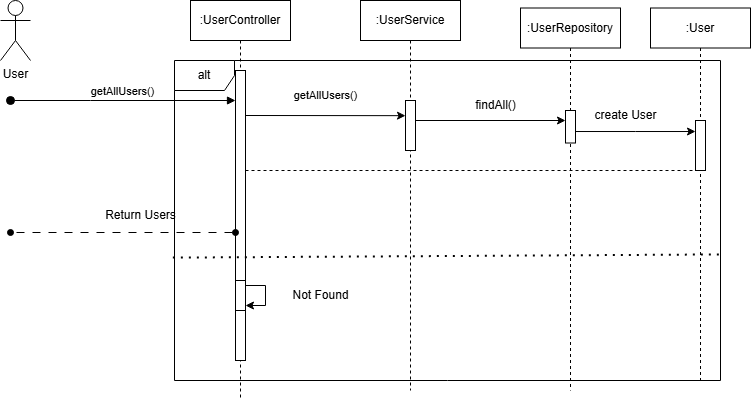

The diagram above was exported from draw.io. Its source (the exported page's mxGraphModel, read from the mxfile embedded in the PNG):
<mxGraphModel dx="989" dy="480" grid="1" gridSize="10" guides="1" tooltips="1" connect="1" arrows="1" fold="1" page="1" pageScale="1" pageWidth="827" pageHeight="1169" math="0" shadow="0">
  <root>
    <mxCell id="0" />
    <mxCell id="1" parent="0" />
    <mxCell id="nqaG7px-sV1lePxRWk0x-1" value=":UserController" style="shape=umlLifeline;perimeter=lifelinePerimeter;whiteSpace=wrap;html=1;container=0;dropTarget=0;collapsible=0;recursiveResize=0;outlineConnect=0;portConstraint=eastwest;newEdgeStyle={&quot;edgeStyle&quot;:&quot;elbowEdgeStyle&quot;,&quot;elbow&quot;:&quot;vertical&quot;,&quot;curved&quot;:0,&quot;rounded&quot;:0};" vertex="1" parent="1">
      <mxGeometry x="230" y="20" width="100" height="400" as="geometry" />
    </mxCell>
    <mxCell id="nqaG7px-sV1lePxRWk0x-2" value="" style="html=1;points=[];perimeter=orthogonalPerimeter;outlineConnect=0;targetShapes=umlLifeline;portConstraint=eastwest;newEdgeStyle={&quot;edgeStyle&quot;:&quot;elbowEdgeStyle&quot;,&quot;elbow&quot;:&quot;vertical&quot;,&quot;curved&quot;:0,&quot;rounded&quot;:0};" vertex="1" parent="nqaG7px-sV1lePxRWk0x-1">
      <mxGeometry x="45" y="70" width="10" height="290" as="geometry" />
    </mxCell>
    <mxCell id="nqaG7px-sV1lePxRWk0x-3" value=":UserService" style="shape=umlLifeline;perimeter=lifelinePerimeter;whiteSpace=wrap;html=1;container=0;dropTarget=0;collapsible=0;recursiveResize=0;outlineConnect=0;portConstraint=eastwest;newEdgeStyle={&quot;edgeStyle&quot;:&quot;elbowEdgeStyle&quot;,&quot;elbow&quot;:&quot;vertical&quot;,&quot;curved&quot;:0,&quot;rounded&quot;:0};" vertex="1" parent="1">
      <mxGeometry x="400" y="20" width="100" height="390" as="geometry" />
    </mxCell>
    <mxCell id="nqaG7px-sV1lePxRWk0x-4" value="User" style="shape=umlActor;verticalLabelPosition=bottom;verticalAlign=top;html=1;outlineConnect=0;" vertex="1" parent="1">
      <mxGeometry x="40" y="20" width="30" height="60" as="geometry" />
    </mxCell>
    <mxCell id="nqaG7px-sV1lePxRWk0x-5" value=":UserRepository" style="shape=umlLifeline;perimeter=lifelinePerimeter;whiteSpace=wrap;html=1;container=0;dropTarget=0;collapsible=0;recursiveResize=0;outlineConnect=0;portConstraint=eastwest;newEdgeStyle={&quot;edgeStyle&quot;:&quot;elbowEdgeStyle&quot;,&quot;elbow&quot;:&quot;vertical&quot;,&quot;curved&quot;:0,&quot;rounded&quot;:0};" vertex="1" parent="1">
      <mxGeometry x="560" y="27.5" width="100" height="382.5" as="geometry" />
    </mxCell>
    <mxCell id="nqaG7px-sV1lePxRWk0x-6" value="&lt;span style=&quot;color: rgba(0, 0, 0, 0); font-family: monospace; font-size: 0px; text-align: start;&quot;&gt;%3CmxGraphModel%3E%3Croot%3E%3CmxCell%20id%3D%220%22%2F%3E%3CmxCell%20id%3D%221%22%20parent%3D%220%22%2F%3E%3CmxCell%20id%3D%222%22%20value%3D%22%3AHotel%22%20style%3D%22shape%3DumlLifeline%3Bperimeter%3DlifelinePerimeter%3BwhiteSpace%3Dwrap%3Bhtml%3D1%3Bcontainer%3D0%3BdropTarget%3D0%3Bcollapsible%3D0%3BrecursiveResize%3D0%3BoutlineConnect%3D0%3BportConstraint%3Deastwest%3BnewEdgeStyle%3D%7B%26quot%3BedgeStyle%26quot%3B%3A%26quot%3BelbowEdgeStyle%26quot%3B%2C%26quot%3Belbow%26quot%3B%3A%26quot%3Bvertical%26quot%3B%2C%26quot%3Bcurved%26quot%3B%3A0%2C%26quot%3Brounded%26quot%3B%3A0%7D%3B%22%20vertex%3D%221%22%20parent%3D%221%22%3E%3CmxGeometry%20x%3D%22620%22%20y%3D%2220%22%20width%3D%22100%22%20height%3D%22300%22%20as%3D%22geometry%22%2F%3E%3C%2FmxCell%3E%3CmxCell%20id%3D%223%22%20value%3D%22%22%20style%3D%22html%3D1%3Bpoints%3D%5B%5D%3Bperimeter%3DorthogonalPerimeter%3BoutlineConnect%3D0%3BtargetShapes%3DumlLifeline%3BportConstraint%3Deastwest%3BnewEdgeStyle%3D%7B%26quot%3BedgeStyle%26quot%3B%3A%26quot%3BelbowEdgeStyle%26quot%3B%2C%26quot%3Belbow%26quot%3B%3A%26quot%3Bvertical%26quot%3B%2C%26quot%3Bcurved%26quot%3B%3A0%2C%26quot%3Brounded%26quot%3B%3A0%7D%3B%22%20vertex%3D%221%22%20parent%3D%222%22%3E%3CmxGeometry%20x%3D%2245%22%20y%3D%22110%22%20width%3D%2210%22%20height%3D%2240%22%20as%3D%22geometry%22%2F%3E%3C%2FmxCell%3E%3C%2Froot%3E%3C%2FmxGraphModel%3E&lt;/span&gt;" style="html=1;points=[];perimeter=orthogonalPerimeter;outlineConnect=0;targetShapes=umlLifeline;portConstraint=eastwest;newEdgeStyle={&quot;edgeStyle&quot;:&quot;elbowEdgeStyle&quot;,&quot;elbow&quot;:&quot;vertical&quot;,&quot;curved&quot;:0,&quot;rounded&quot;:0};" vertex="1" parent="nqaG7px-sV1lePxRWk0x-5">
      <mxGeometry x="45" y="102.5" width="10" height="32.5" as="geometry" />
    </mxCell>
    <mxCell id="nqaG7px-sV1lePxRWk0x-7" value=":User" style="shape=umlLifeline;perimeter=lifelinePerimeter;whiteSpace=wrap;html=1;container=0;dropTarget=0;collapsible=0;recursiveResize=0;outlineConnect=0;portConstraint=eastwest;newEdgeStyle={&quot;edgeStyle&quot;:&quot;elbowEdgeStyle&quot;,&quot;elbow&quot;:&quot;vertical&quot;,&quot;curved&quot;:0,&quot;rounded&quot;:0};" vertex="1" parent="1">
      <mxGeometry x="690" y="27.5" width="100" height="372.5" as="geometry" />
    </mxCell>
    <mxCell id="nqaG7px-sV1lePxRWk0x-8" value="getAllUsers()" style="html=1;verticalAlign=bottom;startArrow=oval;endArrow=block;startSize=8;edgeStyle=elbowEdgeStyle;elbow=vertical;curved=0;rounded=0;" edge="1" parent="1" target="nqaG7px-sV1lePxRWk0x-2">
      <mxGeometry relative="1" as="geometry">
        <mxPoint x="50" y="120" as="sourcePoint" />
        <mxPoint x="195" y="130" as="targetPoint" />
        <Array as="points">
          <mxPoint x="130" y="120" />
          <mxPoint x="180" y="110" />
        </Array>
      </mxGeometry>
    </mxCell>
    <mxCell id="nqaG7px-sV1lePxRWk0x-9" value="alt" style="shape=umlFrame;whiteSpace=wrap;html=1;pointerEvents=0;" vertex="1" parent="1">
      <mxGeometry x="214" y="80" width="546" height="320" as="geometry" />
    </mxCell>
    <mxCell id="nqaG7px-sV1lePxRWk0x-10" value="" style="endArrow=none;dashed=1;html=1;dashPattern=1 3;strokeWidth=2;rounded=0;exitX=-0.003;exitY=0.616;exitDx=0;exitDy=0;exitPerimeter=0;entryX=1.001;entryY=0.606;entryDx=0;entryDy=0;entryPerimeter=0;" edge="1" parent="1" source="nqaG7px-sV1lePxRWk0x-9" target="nqaG7px-sV1lePxRWk0x-9">
      <mxGeometry width="50" height="50" relative="1" as="geometry">
        <mxPoint x="510" y="240" as="sourcePoint" />
        <mxPoint x="560" y="190" as="targetPoint" />
      </mxGeometry>
    </mxCell>
    <mxCell id="nqaG7px-sV1lePxRWk0x-11" value="&lt;span style=&quot;color: rgba(0, 0, 0, 0); font-family: monospace; font-size: 0px; text-align: start;&quot;&gt;%3CmxGraphModel%3E%3Croot%3E%3CmxCell%20id%3D%220%22%2F%3E%3CmxCell%20id%3D%221%22%20parent%3D%220%22%2F%3E%3CmxCell%20id%3D%222%22%20value%3D%22%3AHotel%22%20style%3D%22shape%3DumlLifeline%3Bperimeter%3DlifelinePerimeter%3BwhiteSpace%3Dwrap%3Bhtml%3D1%3Bcontainer%3D0%3BdropTarget%3D0%3Bcollapsible%3D0%3BrecursiveResize%3D0%3BoutlineConnect%3D0%3BportConstraint%3Deastwest%3BnewEdgeStyle%3D%7B%26quot%3BedgeStyle%26quot%3B%3A%26quot%3BelbowEdgeStyle%26quot%3B%2C%26quot%3Belbow%26quot%3B%3A%26quot%3Bvertical%26quot%3B%2C%26quot%3Bcurved%26quot%3B%3A0%2C%26quot%3Brounded%26quot%3B%3A0%7D%3B%22%20vertex%3D%221%22%20parent%3D%221%22%3E%3CmxGeometry%20x%3D%22620%22%20y%3D%2220%22%20width%3D%22100%22%20height%3D%22300%22%20as%3D%22geometry%22%2F%3E%3C%2FmxCell%3E%3CmxCell%20id%3D%223%22%20value%3D%22%22%20style%3D%22html%3D1%3Bpoints%3D%5B%5D%3Bperimeter%3DorthogonalPerimeter%3BoutlineConnect%3D0%3BtargetShapes%3DumlLifeline%3BportConstraint%3Deastwest%3BnewEdgeStyle%3D%7B%26quot%3BedgeStyle%26quot%3B%3A%26quot%3BelbowEdgeStyle%26quot%3B%2C%26quot%3Belbow%26quot%3B%3A%26quot%3Bvertical%26quot%3B%2C%26quot%3Bcurved%26quot%3B%3A0%2C%26quot%3Brounded%26quot%3B%3A0%7D%3B%22%20vertex%3D%221%22%20parent%3D%222%22%3E%3CmxGeometry%20x%3D%2245%22%20y%3D%22110%22%20width%3D%2210%22%20height%3D%2240%22%20as%3D%22geometry%22%2F%3E%3C%2FmxCell%3E%3C%2Froot%3E%3C%2FmxGraphModel%3E&lt;/span&gt;" style="html=1;points=[];perimeter=orthogonalPerimeter;outlineConnect=0;targetShapes=umlLifeline;portConstraint=eastwest;newEdgeStyle={&quot;edgeStyle&quot;:&quot;elbowEdgeStyle&quot;,&quot;elbow&quot;:&quot;vertical&quot;,&quot;curved&quot;:0,&quot;rounded&quot;:0};" vertex="1" parent="1">
      <mxGeometry x="275" y="300" width="10" height="30" as="geometry" />
    </mxCell>
    <mxCell id="nqaG7px-sV1lePxRWk0x-12" value="" style="endArrow=classic;html=1;rounded=0;" edge="1" parent="1" source="nqaG7px-sV1lePxRWk0x-11" target="nqaG7px-sV1lePxRWk0x-11">
      <mxGeometry width="50" height="50" relative="1" as="geometry">
        <mxPoint x="510" y="240" as="sourcePoint" />
        <mxPoint x="560" y="190" as="targetPoint" />
      </mxGeometry>
    </mxCell>
    <mxCell id="nqaG7px-sV1lePxRWk0x-13" value="Not Found" style="text;html=1;align=center;verticalAlign=middle;resizable=0;points=[];autosize=1;strokeColor=none;fillColor=none;" vertex="1" parent="1">
      <mxGeometry x="320" y="300" width="80" height="30" as="geometry" />
    </mxCell>
    <mxCell id="nqaG7px-sV1lePxRWk0x-14" value="" style="endArrow=oval;html=1;rounded=0;startArrow=oval;startFill=1;endFill=1;dashed=1;dashPattern=8 8;" edge="1" parent="1">
      <mxGeometry width="50" height="50" relative="1" as="geometry">
        <mxPoint x="275" y="252" as="sourcePoint" />
        <mxPoint x="50" y="252" as="targetPoint" />
        <Array as="points">
          <mxPoint x="50" y="252" />
        </Array>
      </mxGeometry>
    </mxCell>
    <mxCell id="nqaG7px-sV1lePxRWk0x-15" value="Return Users" style="text;html=1;align=center;verticalAlign=middle;resizable=0;points=[];autosize=1;strokeColor=none;fillColor=none;" vertex="1" parent="1">
      <mxGeometry x="135" y="220" width="90" height="30" as="geometry" />
    </mxCell>
    <mxCell id="nqaG7px-sV1lePxRWk0x-16" style="edgeStyle=elbowEdgeStyle;rounded=0;orthogonalLoop=1;jettySize=auto;html=1;elbow=vertical;curved=0;" edge="1" parent="1">
      <mxGeometry relative="1" as="geometry">
        <mxPoint x="454.9999999999998" y="140.00172413793103" as="sourcePoint" />
        <mxPoint x="604.9999999999998" y="140.00172413793103" as="targetPoint" />
      </mxGeometry>
    </mxCell>
    <mxCell id="nqaG7px-sV1lePxRWk0x-17" value="&lt;span style=&quot;color: rgba(0, 0, 0, 0); font-family: monospace; font-size: 0px; text-align: start;&quot;&gt;%3CmxGraphModel%3E%3Croot%3E%3CmxCell%20id%3D%220%22%2F%3E%3CmxCell%20id%3D%221%22%20parent%3D%220%22%2F%3E%3CmxCell%20id%3D%222%22%20value%3D%22%3AHotel%22%20style%3D%22shape%3DumlLifeline%3Bperimeter%3DlifelinePerimeter%3BwhiteSpace%3Dwrap%3Bhtml%3D1%3Bcontainer%3D0%3BdropTarget%3D0%3Bcollapsible%3D0%3BrecursiveResize%3D0%3BoutlineConnect%3D0%3BportConstraint%3Deastwest%3BnewEdgeStyle%3D%7B%26quot%3BedgeStyle%26quot%3B%3A%26quot%3BelbowEdgeStyle%26quot%3B%2C%26quot%3Belbow%26quot%3B%3A%26quot%3Bvertical%26quot%3B%2C%26quot%3Bcurved%26quot%3B%3A0%2C%26quot%3Brounded%26quot%3B%3A0%7D%3B%22%20vertex%3D%221%22%20parent%3D%221%22%3E%3CmxGeometry%20x%3D%22620%22%20y%3D%2220%22%20width%3D%22100%22%20height%3D%22300%22%20as%3D%22geometry%22%2F%3E%3C%2FmxCell%3E%3CmxCell%20id%3D%223%22%20value%3D%22%22%20style%3D%22html%3D1%3Bpoints%3D%5B%5D%3Bperimeter%3DorthogonalPerimeter%3BoutlineConnect%3D0%3BtargetShapes%3DumlLifeline%3BportConstraint%3Deastwest%3BnewEdgeStyle%3D%7B%26quot%3BedgeStyle%26quot%3B%3A%26quot%3BelbowEdgeStyle%26quot%3B%2C%26quot%3Belbow%26quot%3B%3A%26quot%3Bvertical%26quot%3B%2C%26quot%3Bcurved%26quot%3B%3A0%2C%26quot%3Brounded%26quot%3B%3A0%7D%3B%22%20vertex%3D%221%22%20parent%3D%222%22%3E%3CmxGeometry%20x%3D%2245%22%20y%3D%22110%22%20width%3D%2210%22%20height%3D%2240%22%20as%3D%22geometry%22%2F%3E%3C%2FmxCell%3E%3C%2Froot%3E%3C%2FmxGraphModel%3E&lt;/span&gt;" style="html=1;points=[];perimeter=orthogonalPerimeter;outlineConnect=0;targetShapes=umlLifeline;portConstraint=eastwest;newEdgeStyle={&quot;edgeStyle&quot;:&quot;elbowEdgeStyle&quot;,&quot;elbow&quot;:&quot;vertical&quot;,&quot;curved&quot;:0,&quot;rounded&quot;:0};" vertex="1" parent="1">
      <mxGeometry x="445" y="120" width="10" height="50" as="geometry" />
    </mxCell>
    <mxCell id="nqaG7px-sV1lePxRWk0x-18" style="edgeStyle=elbowEdgeStyle;rounded=0;orthogonalLoop=1;jettySize=auto;html=1;elbow=vertical;curved=0;" edge="1" parent="1">
      <mxGeometry relative="1" as="geometry">
        <mxPoint x="285" y="134.99689655172418" as="sourcePoint" />
        <mxPoint x="444.9999999999998" y="134.99689655172418" as="targetPoint" />
      </mxGeometry>
    </mxCell>
    <mxCell id="nqaG7px-sV1lePxRWk0x-19" value="&lt;span style=&quot;font-size: 11px; background-color: rgb(255, 255, 255);&quot;&gt;getAllUsers()&lt;/span&gt;" style="text;html=1;align=center;verticalAlign=middle;resizable=0;points=[];autosize=1;strokeColor=none;fillColor=none;" vertex="1" parent="1">
      <mxGeometry x="320" y="100" width="90" height="30" as="geometry" />
    </mxCell>
    <mxCell id="nqaG7px-sV1lePxRWk0x-20" value="findAll()" style="text;html=1;align=center;verticalAlign=middle;resizable=0;points=[];autosize=1;strokeColor=none;fillColor=none;" vertex="1" parent="1">
      <mxGeometry x="505" y="110" width="60" height="30" as="geometry" />
    </mxCell>
    <mxCell id="nqaG7px-sV1lePxRWk0x-21" value="&lt;span style=&quot;color: rgba(0, 0, 0, 0); font-family: monospace; font-size: 0px; text-align: start;&quot;&gt;%3CmxGraphModel%3E%3Croot%3E%3CmxCell%20id%3D%220%22%2F%3E%3CmxCell%20id%3D%221%22%20parent%3D%220%22%2F%3E%3CmxCell%20id%3D%222%22%20value%3D%22%3AHotel%22%20style%3D%22shape%3DumlLifeline%3Bperimeter%3DlifelinePerimeter%3BwhiteSpace%3Dwrap%3Bhtml%3D1%3Bcontainer%3D0%3BdropTarget%3D0%3Bcollapsible%3D0%3BrecursiveResize%3D0%3BoutlineConnect%3D0%3BportConstraint%3Deastwest%3BnewEdgeStyle%3D%7B%26quot%3BedgeStyle%26quot%3B%3A%26quot%3BelbowEdgeStyle%26quot%3B%2C%26quot%3Belbow%26quot%3B%3A%26quot%3Bvertical%26quot%3B%2C%26quot%3Bcurved%26quot%3B%3A0%2C%26quot%3Brounded%26quot%3B%3A0%7D%3B%22%20vertex%3D%221%22%20parent%3D%221%22%3E%3CmxGeometry%20x%3D%22620%22%20y%3D%2220%22%20width%3D%22100%22%20height%3D%22300%22%20as%3D%22geometry%22%2F%3E%3C%2FmxCell%3E%3CmxCell%20id%3D%223%22%20value%3D%22%22%20style%3D%22html%3D1%3Bpoints%3D%5B%5D%3Bperimeter%3DorthogonalPerimeter%3BoutlineConnect%3D0%3BtargetShapes%3DumlLifeline%3BportConstraint%3Deastwest%3BnewEdgeStyle%3D%7B%26quot%3BedgeStyle%26quot%3B%3A%26quot%3BelbowEdgeStyle%26quot%3B%2C%26quot%3Belbow%26quot%3B%3A%26quot%3Bvertical%26quot%3B%2C%26quot%3Bcurved%26quot%3B%3A0%2C%26quot%3Brounded%26quot%3B%3A0%7D%3B%22%20vertex%3D%221%22%20parent%3D%222%22%3E%3CmxGeometry%20x%3D%2245%22%20y%3D%22110%22%20width%3D%2210%22%20height%3D%2240%22%20as%3D%22geometry%22%2F%3E%3C%2FmxCell%3E%3C%2Froot%3E%3C%2FmxGraphModel%3E&lt;/span&gt;" style="html=1;points=[];perimeter=orthogonalPerimeter;outlineConnect=0;targetShapes=umlLifeline;portConstraint=eastwest;newEdgeStyle={&quot;edgeStyle&quot;:&quot;elbowEdgeStyle&quot;,&quot;elbow&quot;:&quot;vertical&quot;,&quot;curved&quot;:0,&quot;rounded&quot;:0};" vertex="1" parent="1">
      <mxGeometry x="735" y="140" width="10" height="50" as="geometry" />
    </mxCell>
    <mxCell id="nqaG7px-sV1lePxRWk0x-22" style="edgeStyle=elbowEdgeStyle;rounded=0;orthogonalLoop=1;jettySize=auto;html=1;elbow=vertical;curved=0;" edge="1" parent="1" source="nqaG7px-sV1lePxRWk0x-6" target="nqaG7px-sV1lePxRWk0x-21">
      <mxGeometry relative="1" as="geometry" />
    </mxCell>
    <mxCell id="nqaG7px-sV1lePxRWk0x-23" value="create User" style="text;html=1;align=center;verticalAlign=middle;resizable=0;points=[];autosize=1;strokeColor=none;fillColor=none;" vertex="1" parent="1">
      <mxGeometry x="620" y="120" width="90" height="30" as="geometry" />
    </mxCell>
    <mxCell id="nqaG7px-sV1lePxRWk0x-24" value="" style="endArrow=none;dashed=1;html=1;rounded=0;" edge="1" parent="1" source="nqaG7px-sV1lePxRWk0x-2" target="nqaG7px-sV1lePxRWk0x-21">
      <mxGeometry width="50" height="50" relative="1" as="geometry">
        <mxPoint x="300" y="300" as="sourcePoint" />
        <mxPoint x="350" y="250" as="targetPoint" />
      </mxGeometry>
    </mxCell>
  </root>
</mxGraphModel>